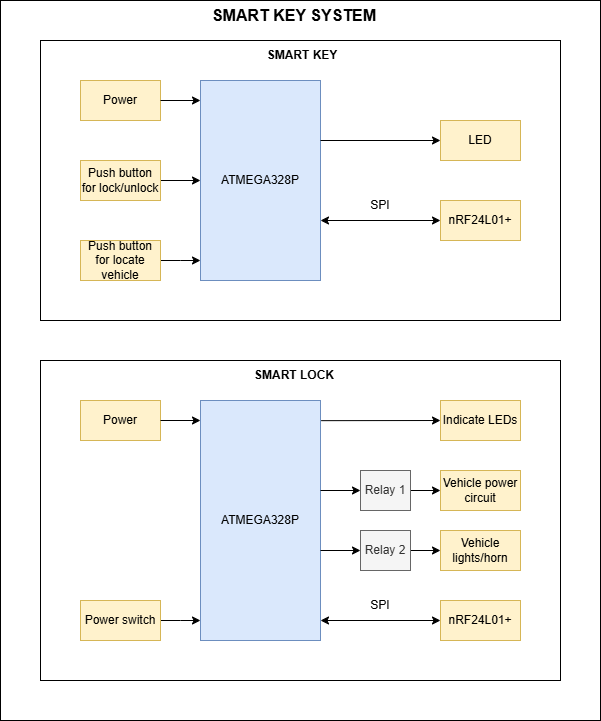

The diagram above was exported from draw.io. Its source (the exported page's mxGraphModel, read from the mxfile embedded in the PNG):
<mxGraphModel dx="1050" dy="565" grid="1" gridSize="10" guides="1" tooltips="1" connect="1" arrows="1" fold="1" page="1" pageScale="1" pageWidth="827" pageHeight="1169" math="0" shadow="0">
  <root>
    <mxCell id="0" />
    <mxCell id="1" parent="0" />
    <mxCell id="R8aELvjjKEy7xoCTWCnL-43" value="" style="rounded=0;whiteSpace=wrap;html=1;" vertex="1" parent="1">
      <mxGeometry x="120" y="40" width="600" height="720" as="geometry" />
    </mxCell>
    <mxCell id="R8aELvjjKEy7xoCTWCnL-40" value="" style="rounded=0;whiteSpace=wrap;html=1;" vertex="1" parent="1">
      <mxGeometry x="160" y="400" width="520" height="320" as="geometry" />
    </mxCell>
    <mxCell id="R8aELvjjKEy7xoCTWCnL-18" value="" style="rounded=0;whiteSpace=wrap;html=1;" vertex="1" parent="1">
      <mxGeometry x="160" y="80" width="520" height="280" as="geometry" />
    </mxCell>
    <mxCell id="R8aELvjjKEy7xoCTWCnL-1" value="ATMEGA328P" style="rounded=0;whiteSpace=wrap;html=1;fillColor=#dae8fc;strokeColor=#6c8ebf;" vertex="1" parent="1">
      <mxGeometry x="320" y="120" width="120" height="200" as="geometry" />
    </mxCell>
    <mxCell id="R8aELvjjKEy7xoCTWCnL-2" value="Power" style="rounded=0;whiteSpace=wrap;html=1;fillColor=#fff2cc;strokeColor=#d6b656;" vertex="1" parent="1">
      <mxGeometry x="200" y="120" width="80" height="40" as="geometry" />
    </mxCell>
    <mxCell id="R8aELvjjKEy7xoCTWCnL-3" value="nRF24L01+" style="rounded=0;whiteSpace=wrap;html=1;fillColor=#fff2cc;strokeColor=#d6b656;" vertex="1" parent="1">
      <mxGeometry x="560" y="240" width="80" height="40" as="geometry" />
    </mxCell>
    <mxCell id="R8aELvjjKEy7xoCTWCnL-7" style="edgeStyle=orthogonalEdgeStyle;rounded=0;orthogonalLoop=1;jettySize=auto;html=1;entryX=0;entryY=0.1;entryDx=0;entryDy=0;entryPerimeter=0;" edge="1" parent="1" source="R8aELvjjKEy7xoCTWCnL-2" target="R8aELvjjKEy7xoCTWCnL-1">
      <mxGeometry relative="1" as="geometry" />
    </mxCell>
    <mxCell id="R8aELvjjKEy7xoCTWCnL-8" value="SPI" style="text;html=1;align=center;verticalAlign=middle;whiteSpace=wrap;rounded=0;" vertex="1" parent="1">
      <mxGeometry x="480" y="230" width="40" height="30" as="geometry" />
    </mxCell>
    <mxCell id="R8aELvjjKEy7xoCTWCnL-9" value="" style="endArrow=classic;startArrow=classic;html=1;rounded=0;entryX=0;entryY=0.5;entryDx=0;entryDy=0;exitX=1;exitY=0.7;exitDx=0;exitDy=0;exitPerimeter=0;" edge="1" parent="1" source="R8aELvjjKEy7xoCTWCnL-1" target="R8aELvjjKEy7xoCTWCnL-3">
      <mxGeometry width="50" height="50" relative="1" as="geometry">
        <mxPoint x="520" y="260" as="sourcePoint" />
        <mxPoint x="470" y="210" as="targetPoint" />
      </mxGeometry>
    </mxCell>
    <mxCell id="R8aELvjjKEy7xoCTWCnL-11" style="edgeStyle=orthogonalEdgeStyle;rounded=0;orthogonalLoop=1;jettySize=auto;html=1;entryX=0;entryY=0.5;entryDx=0;entryDy=0;" edge="1" parent="1" source="R8aELvjjKEy7xoCTWCnL-10" target="R8aELvjjKEy7xoCTWCnL-1">
      <mxGeometry relative="1" as="geometry" />
    </mxCell>
    <mxCell id="R8aELvjjKEy7xoCTWCnL-10" value="Push button for lock/unlock" style="rounded=0;whiteSpace=wrap;html=1;fillColor=#fff2cc;strokeColor=#d6b656;" vertex="1" parent="1">
      <mxGeometry x="200" y="200" width="80" height="40" as="geometry" />
    </mxCell>
    <mxCell id="R8aELvjjKEy7xoCTWCnL-13" value="LED" style="rounded=0;whiteSpace=wrap;html=1;fillColor=#fff2cc;strokeColor=#d6b656;" vertex="1" parent="1">
      <mxGeometry x="560" y="160" width="80" height="40" as="geometry" />
    </mxCell>
    <mxCell id="R8aELvjjKEy7xoCTWCnL-14" value="" style="endArrow=classic;html=1;rounded=0;entryX=0;entryY=0.5;entryDx=0;entryDy=0;exitX=1;exitY=0.3;exitDx=0;exitDy=0;exitPerimeter=0;" edge="1" parent="1" source="R8aELvjjKEy7xoCTWCnL-1" target="R8aELvjjKEy7xoCTWCnL-13">
      <mxGeometry width="50" height="50" relative="1" as="geometry">
        <mxPoint x="519.6400000000001" y="180.39999999999986" as="sourcePoint" />
        <mxPoint x="470" y="210" as="targetPoint" />
      </mxGeometry>
    </mxCell>
    <mxCell id="R8aELvjjKEy7xoCTWCnL-16" style="edgeStyle=orthogonalEdgeStyle;rounded=0;orthogonalLoop=1;jettySize=auto;html=1;entryX=0;entryY=0.5;entryDx=0;entryDy=0;" edge="1" parent="1" source="R8aELvjjKEy7xoCTWCnL-17">
      <mxGeometry relative="1" as="geometry">
        <mxPoint x="320" y="300" as="targetPoint" />
      </mxGeometry>
    </mxCell>
    <mxCell id="R8aELvjjKEy7xoCTWCnL-17" value="Push button for locate vehicle" style="rounded=0;whiteSpace=wrap;html=1;fillColor=#fff2cc;strokeColor=#d6b656;" vertex="1" parent="1">
      <mxGeometry x="200" y="280" width="80" height="40" as="geometry" />
    </mxCell>
    <mxCell id="R8aELvjjKEy7xoCTWCnL-19" value="ATMEGA328P" style="rounded=0;whiteSpace=wrap;html=1;fillColor=#dae8fc;strokeColor=#6c8ebf;" vertex="1" parent="1">
      <mxGeometry x="320" y="440" width="120" height="240" as="geometry" />
    </mxCell>
    <mxCell id="R8aELvjjKEy7xoCTWCnL-20" value="Power" style="rounded=0;whiteSpace=wrap;html=1;fillColor=#fff2cc;strokeColor=#d6b656;" vertex="1" parent="1">
      <mxGeometry x="200" y="440" width="80" height="40" as="geometry" />
    </mxCell>
    <mxCell id="R8aELvjjKEy7xoCTWCnL-21" value="nRF24L01+" style="rounded=0;whiteSpace=wrap;html=1;fillColor=#fff2cc;strokeColor=#d6b656;" vertex="1" parent="1">
      <mxGeometry x="560" y="640" width="80" height="40" as="geometry" />
    </mxCell>
    <mxCell id="R8aELvjjKEy7xoCTWCnL-22" style="edgeStyle=orthogonalEdgeStyle;rounded=0;orthogonalLoop=1;jettySize=auto;html=1;" edge="1" parent="1" source="R8aELvjjKEy7xoCTWCnL-20">
      <mxGeometry relative="1" as="geometry">
        <mxPoint x="320" y="460" as="targetPoint" />
        <Array as="points">
          <mxPoint x="320" y="460" />
        </Array>
      </mxGeometry>
    </mxCell>
    <mxCell id="R8aELvjjKEy7xoCTWCnL-23" value="SPI" style="text;html=1;align=center;verticalAlign=middle;whiteSpace=wrap;rounded=0;" vertex="1" parent="1">
      <mxGeometry x="480" y="630" width="40" height="30" as="geometry" />
    </mxCell>
    <mxCell id="R8aELvjjKEy7xoCTWCnL-24" value="" style="endArrow=classic;startArrow=classic;html=1;rounded=0;entryX=0;entryY=0.5;entryDx=0;entryDy=0;" edge="1" parent="1" target="R8aELvjjKEy7xoCTWCnL-21">
      <mxGeometry width="50" height="50" relative="1" as="geometry">
        <mxPoint x="440" y="660" as="sourcePoint" />
        <mxPoint x="390" y="610" as="targetPoint" />
      </mxGeometry>
    </mxCell>
    <mxCell id="R8aELvjjKEy7xoCTWCnL-27" value="Indicate LEDs" style="rounded=0;whiteSpace=wrap;html=1;fillColor=#fff2cc;strokeColor=#d6b656;" vertex="1" parent="1">
      <mxGeometry x="560" y="440" width="80" height="40" as="geometry" />
    </mxCell>
    <mxCell id="R8aELvjjKEy7xoCTWCnL-28" value="" style="endArrow=classic;html=1;rounded=0;entryX=0;entryY=0.5;entryDx=0;entryDy=0;exitX=1.006;exitY=0.084;exitDx=0;exitDy=0;exitPerimeter=0;" edge="1" parent="1" source="R8aELvjjKEy7xoCTWCnL-19" target="R8aELvjjKEy7xoCTWCnL-27">
      <mxGeometry width="50" height="50" relative="1" as="geometry">
        <mxPoint x="340" y="540" as="sourcePoint" />
        <mxPoint x="390" y="490" as="targetPoint" />
      </mxGeometry>
    </mxCell>
    <mxCell id="R8aELvjjKEy7xoCTWCnL-29" style="edgeStyle=orthogonalEdgeStyle;rounded=0;orthogonalLoop=1;jettySize=auto;html=1;entryX=0;entryY=0.5;entryDx=0;entryDy=0;" edge="1" parent="1" source="R8aELvjjKEy7xoCTWCnL-30">
      <mxGeometry relative="1" as="geometry">
        <mxPoint x="320" y="660" as="targetPoint" />
      </mxGeometry>
    </mxCell>
    <mxCell id="R8aELvjjKEy7xoCTWCnL-30" value="Power switch" style="rounded=0;whiteSpace=wrap;html=1;fillColor=#fff2cc;strokeColor=#d6b656;" vertex="1" parent="1">
      <mxGeometry x="200" y="640" width="80" height="40" as="geometry" />
    </mxCell>
    <mxCell id="R8aELvjjKEy7xoCTWCnL-31" value="" style="endArrow=classic;html=1;rounded=0;exitX=1;exitY=0.5;exitDx=0;exitDy=0;" edge="1" parent="1">
      <mxGeometry width="50" height="50" relative="1" as="geometry">
        <mxPoint x="440" y="530" as="sourcePoint" />
        <mxPoint x="480" y="530" as="targetPoint" />
      </mxGeometry>
    </mxCell>
    <mxCell id="R8aELvjjKEy7xoCTWCnL-35" style="edgeStyle=orthogonalEdgeStyle;rounded=0;orthogonalLoop=1;jettySize=auto;html=1;entryX=0;entryY=0.5;entryDx=0;entryDy=0;" edge="1" parent="1" source="R8aELvjjKEy7xoCTWCnL-32" target="R8aELvjjKEy7xoCTWCnL-33">
      <mxGeometry relative="1" as="geometry" />
    </mxCell>
    <mxCell id="R8aELvjjKEy7xoCTWCnL-32" value="Relay 1" style="rounded=0;whiteSpace=wrap;html=1;fillColor=#f5f5f5;strokeColor=#666666;fontColor=#333333;" vertex="1" parent="1">
      <mxGeometry x="480" y="510" width="50" height="40" as="geometry" />
    </mxCell>
    <mxCell id="R8aELvjjKEy7xoCTWCnL-33" value="Vehicle power circuit" style="rounded=0;whiteSpace=wrap;html=1;fillColor=#fff2cc;strokeColor=#d6b656;" vertex="1" parent="1">
      <mxGeometry x="560" y="510" width="80" height="40" as="geometry" />
    </mxCell>
    <mxCell id="R8aELvjjKEy7xoCTWCnL-36" value="" style="endArrow=classic;html=1;rounded=0;exitX=1;exitY=0.5;exitDx=0;exitDy=0;" edge="1" parent="1">
      <mxGeometry width="50" height="50" relative="1" as="geometry">
        <mxPoint x="440" y="590" as="sourcePoint" />
        <mxPoint x="480" y="590" as="targetPoint" />
      </mxGeometry>
    </mxCell>
    <mxCell id="R8aELvjjKEy7xoCTWCnL-37" style="edgeStyle=orthogonalEdgeStyle;rounded=0;orthogonalLoop=1;jettySize=auto;html=1;entryX=0;entryY=0.5;entryDx=0;entryDy=0;" edge="1" parent="1" source="R8aELvjjKEy7xoCTWCnL-38" target="R8aELvjjKEy7xoCTWCnL-39">
      <mxGeometry relative="1" as="geometry" />
    </mxCell>
    <mxCell id="R8aELvjjKEy7xoCTWCnL-38" value="Relay 2" style="rounded=0;whiteSpace=wrap;html=1;fillColor=#f5f5f5;strokeColor=#666666;fontColor=#333333;" vertex="1" parent="1">
      <mxGeometry x="480" y="570" width="50" height="40" as="geometry" />
    </mxCell>
    <mxCell id="R8aELvjjKEy7xoCTWCnL-39" value="Vehicle lights/horn" style="rounded=0;whiteSpace=wrap;html=1;fillColor=#fff2cc;strokeColor=#d6b656;" vertex="1" parent="1">
      <mxGeometry x="560" y="570" width="80" height="40" as="geometry" />
    </mxCell>
    <mxCell id="R8aELvjjKEy7xoCTWCnL-41" value="&lt;b&gt;SMART KEY&lt;/b&gt;" style="text;html=1;align=center;verticalAlign=middle;whiteSpace=wrap;rounded=0;" vertex="1" parent="1">
      <mxGeometry x="384" y="80" width="76" height="30" as="geometry" />
    </mxCell>
    <mxCell id="R8aELvjjKEy7xoCTWCnL-42" value="&lt;b&gt;SMART LOCK&lt;/b&gt;" style="text;html=1;align=center;verticalAlign=middle;whiteSpace=wrap;rounded=0;" vertex="1" parent="1">
      <mxGeometry x="372" y="400" width="84" height="30" as="geometry" />
    </mxCell>
    <mxCell id="R8aELvjjKEy7xoCTWCnL-44" value="&lt;b&gt;&lt;font style=&quot;font-size: 16px;&quot;&gt;SMART KEY SYSTEM&lt;/font&gt;&lt;/b&gt;" style="text;html=1;align=center;verticalAlign=middle;whiteSpace=wrap;rounded=0;" vertex="1" parent="1">
      <mxGeometry x="330" y="40" width="168" height="30" as="geometry" />
    </mxCell>
  </root>
</mxGraphModel>